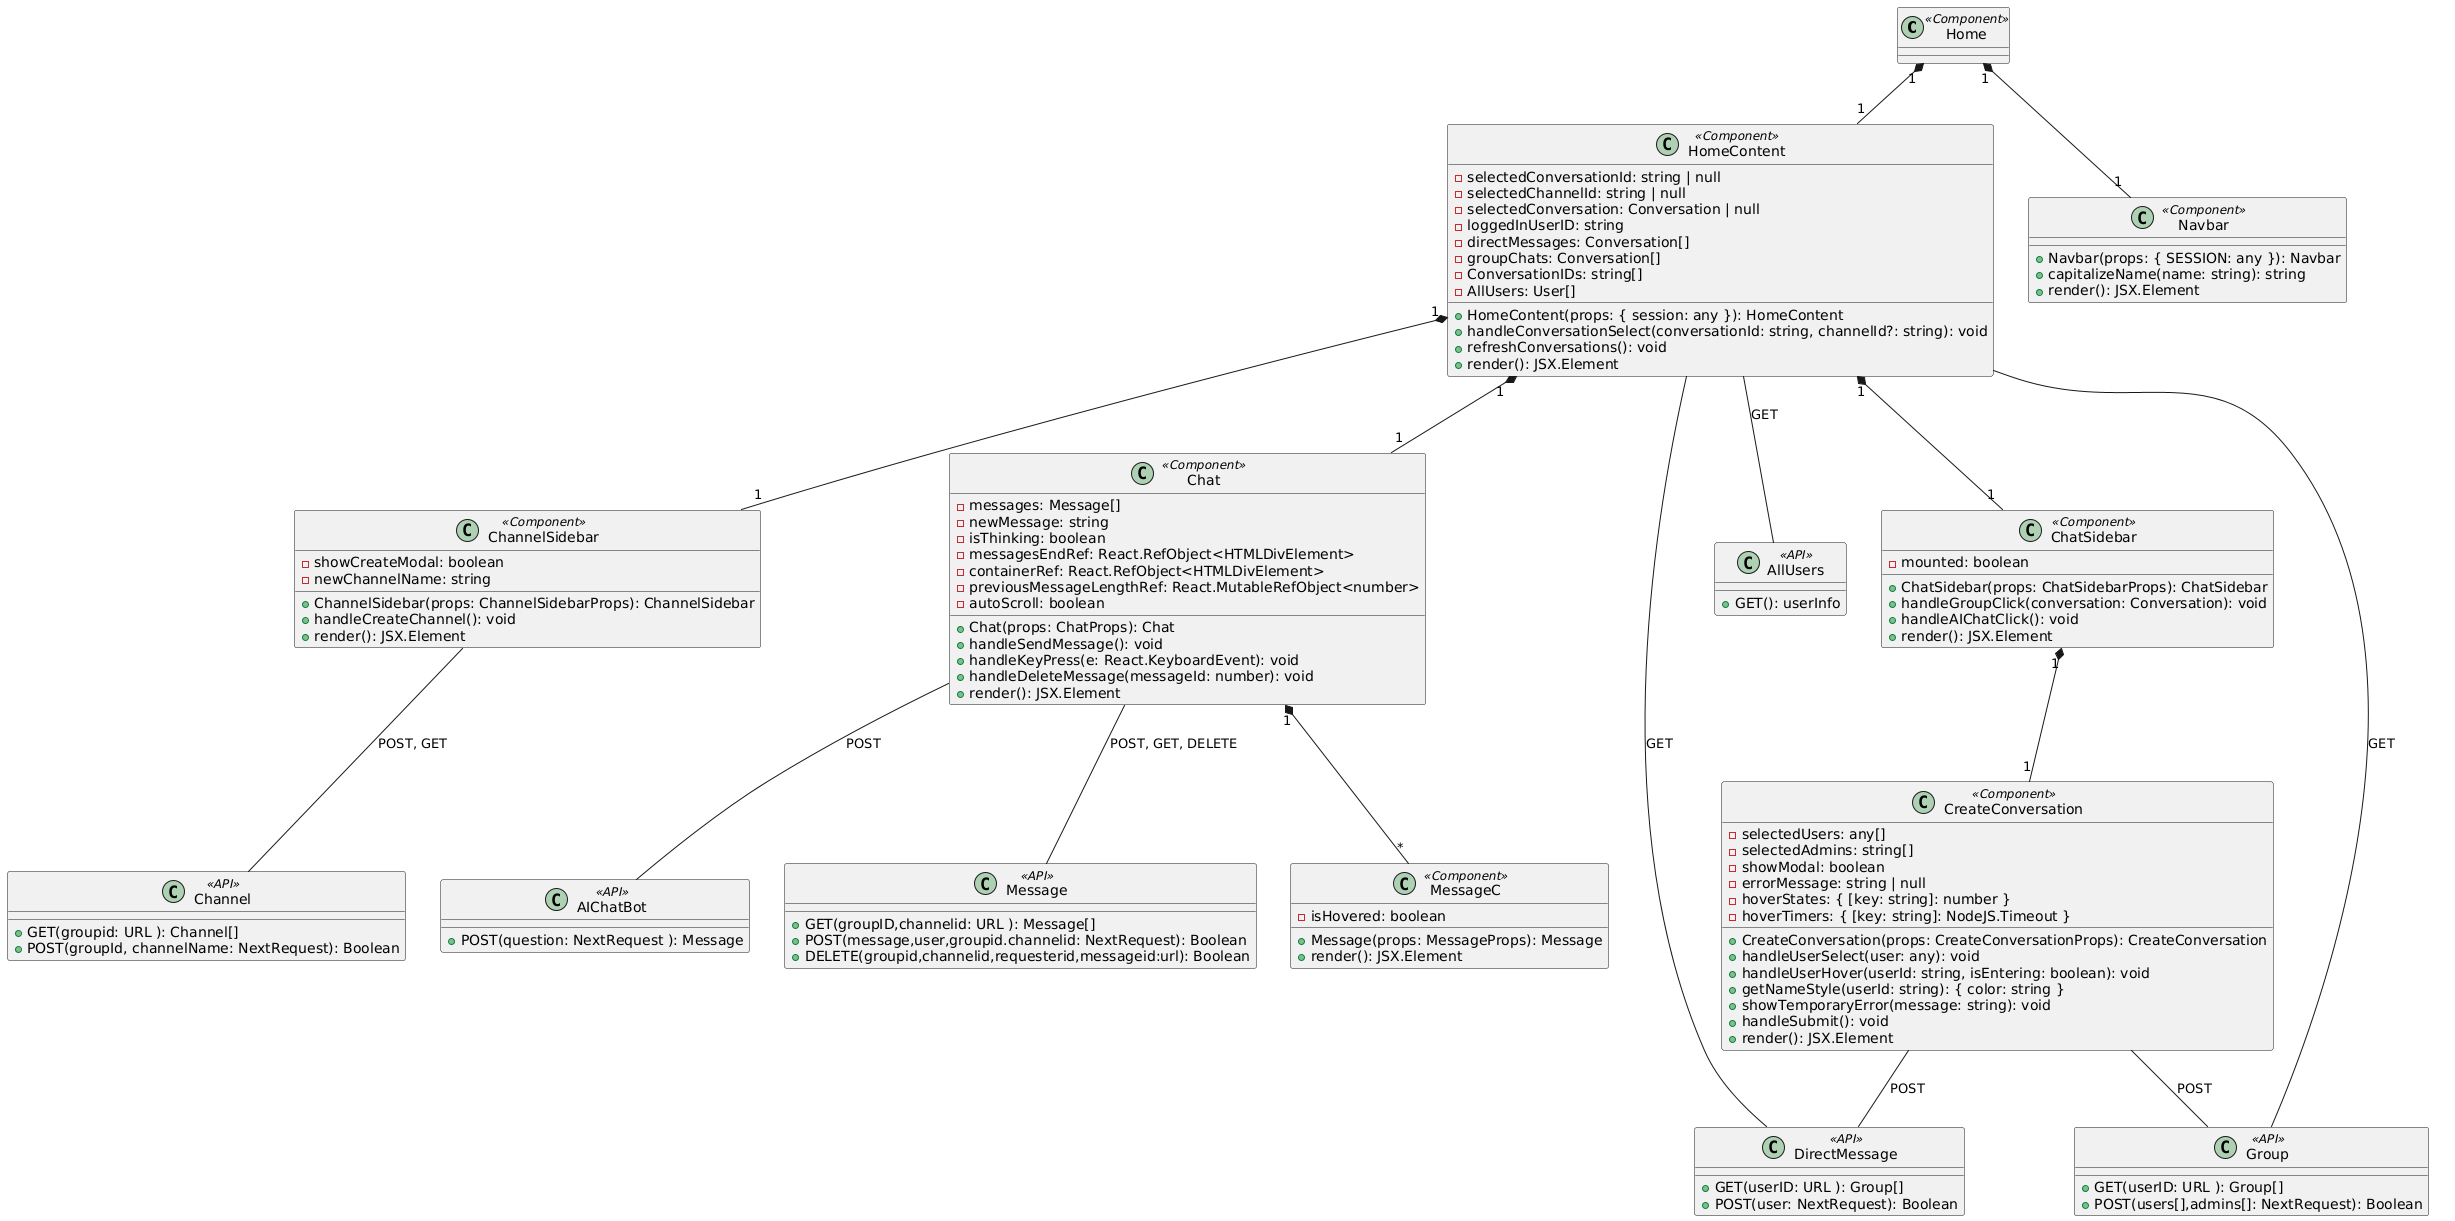

The diagram above was rendered by PlantUML. Its source (embedded in the PNG):
@startuml
class Home <<Component>>{}

class ChannelSidebar <<Component>> {
  -showCreateModal: boolean
  -newChannelName: string
  +ChannelSidebar(props: ChannelSidebarProps): ChannelSidebar
  +handleCreateChannel(): void
  +render(): JSX.Element
}

class Chat <<Component>>{
  -messages: Message[]
  -newMessage: string
  -isThinking: boolean
  -messagesEndRef: React.RefObject<HTMLDivElement>
  -containerRef: React.RefObject<HTMLDivElement>
  -previousMessageLengthRef: React.MutableRefObject<number>
  -autoScroll: boolean
  +Chat(props: ChatProps): Chat
  +handleSendMessage(): void
  +handleKeyPress(e: React.KeyboardEvent): void
  +handleDeleteMessage(messageId: number): void
  +render(): JSX.Element
}

class ChatSidebar <<Component>>{
  -mounted: boolean
  +ChatSidebar(props: ChatSidebarProps): ChatSidebar
  +handleGroupClick(conversation: Conversation): void
  +handleAIChatClick(): void
  +render(): JSX.Element
}
 
class CreateConversation <<Component>>{
  -selectedUsers: any[]
  -selectedAdmins: string[]
  -showModal: boolean
  -errorMessage: string | null
  -hoverStates: { [key: string]: number }
  -hoverTimers: { [key: string]: NodeJS.Timeout }
  +CreateConversation(props: CreateConversationProps): CreateConversation
  +handleUserSelect(user: any): void
  +handleUserHover(userId: string, isEntering: boolean): void
  +getNameStyle(userId: string): { color: string }
  +showTemporaryError(message: string): void
  +handleSubmit(): void
  +render(): JSX.Element
}

class HomeContent <<Component>>{
  -selectedConversationId: string | null
  -selectedChannelId: string | null
  -selectedConversation: Conversation | null
  -loggedInUserID: string
  -directMessages: Conversation[]
  -groupChats: Conversation[]
  -ConversationIDs: string[]
  -AllUsers: User[]
  +HomeContent(props: { session: any }): HomeContent
  +handleConversationSelect(conversationId: string, channelId?: string): void
  +refreshConversations(): void
  +render(): JSX.Element
}

class MessageC <<Component>>{
  -isHovered: boolean
  +Message(props: MessageProps): Message
  +render(): JSX.Element
}
class Navbar <<Component>>{
  +Navbar(props: { SESSION: any }): Navbar
  +capitalizeName(name: string): string
  +render(): JSX.Element
}

class AIChatBot <<API>>{
  +POST(question: NextRequest ): Message
}

class AllUsers <<API>>{
  +GET(): userInfo
}

class Channel <<API>> {
  +GET(groupid: URL ): Channel[]
  +POST(groupId, channelName: NextRequest): Boolean
}

class DirectMessage <<API>> {
  +GET(userID: URL ): Group[]
  +POST(user: NextRequest): Boolean
}

class Group<<API>> {
  +GET(userID: URL ): Group[]
  +POST(users[],admins[]: NextRequest): Boolean
}

class Message <<API>> {
  +GET(groupID,channelid: URL ): Message[]
  +POST(message,user,groupid.channelid: NextRequest): Boolean
  +DELETE(groupid,channelid,requesterid,messageid:url): Boolean
}

HomeContent "1" *-- "1" ChannelSidebar 
HomeContent "1" *-- "1" ChatSidebar 
HomeContent "1" *-- "1" Chat
ChatSidebar "1" *-- "1" CreateConversation 
Chat "1" *-- "*" MessageC
Home "1"*--"1" HomeContent
Home"1"*--"1" Navbar
Chat -- AIChatBot:POST
HomeContent  --  AllUsers :GET
CreateConversation -- Group:POST
CreateConversation -- DirectMessage:POST
ChannelSidebar -- Channel :POST, GET
HomeContent -- DirectMessage:GET
HomeContent -- Group:GET
Chat--Message:POST, GET, DELETE
@enduml